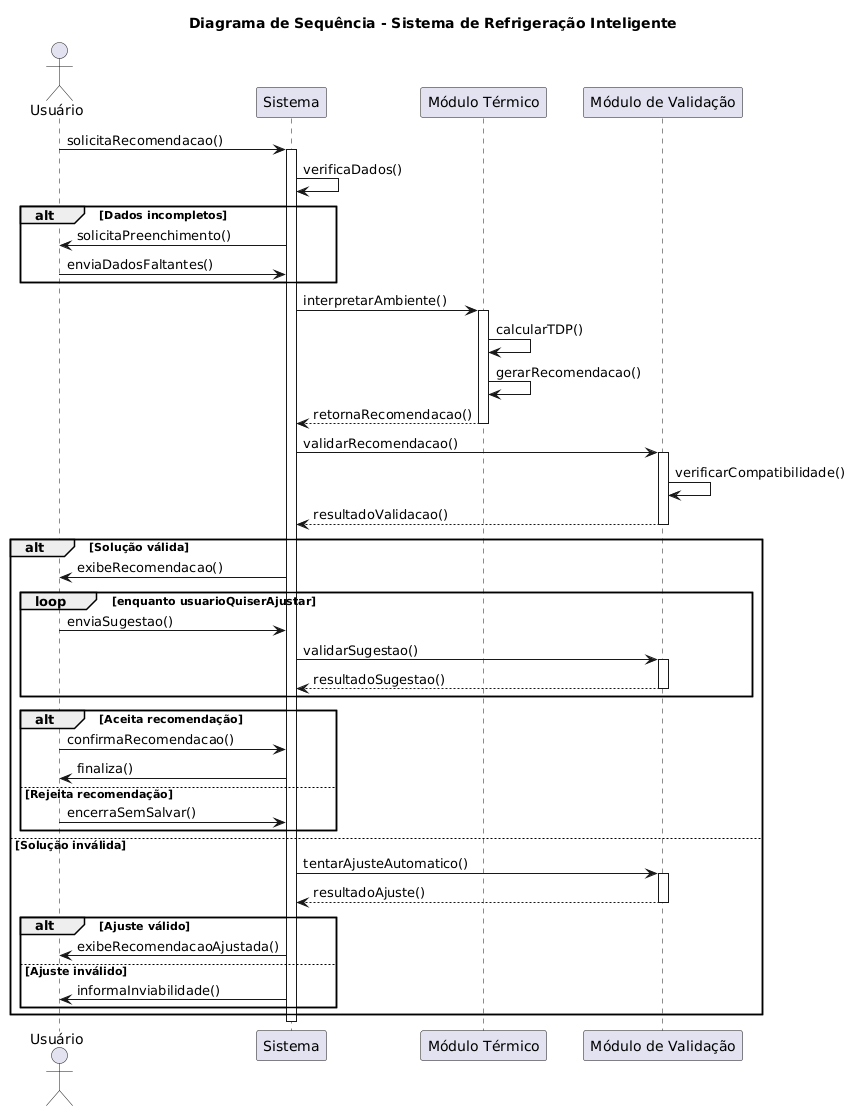

The diagram above was rendered by PlantUML. Its source (embedded in the PNG):
@startuml
title Diagrama de Sequência - Sistema de Refrigeração Inteligente

actor Usuário
participant Sistema
participant "Módulo Térmico" as Termico
participant "Módulo de Validação" as Validador

Usuário -> Sistema : solicitaRecomendacao()
activate Sistema

Sistema -> Sistema : verificaDados()
alt Dados incompletos
    Sistema -> Usuário : solicitaPreenchimento()
    Usuário -> Sistema : enviaDadosFaltantes()
end

Sistema -> Termico : interpretarAmbiente()
activate Termico
Termico -> Termico : calcularTDP()
Termico -> Termico : gerarRecomendacao()
Termico --> Sistema : retornaRecomendacao()
deactivate Termico

Sistema -> Validador : validarRecomendacao()
activate Validador
Validador -> Validador : verificarCompatibilidade()
Validador --> Sistema : resultadoValidacao()
deactivate Validador

alt Solução válida
    Sistema -> Usuário : exibeRecomendacao()
    
    loop enquanto usuarioQuiserAjustar
        Usuário -> Sistema : enviaSugestao()
        Sistema -> Validador : validarSugestao()
        activate Validador
        Validador --> Sistema : resultadoSugestao()
        deactivate Validador
    end
    
    alt Aceita recomendação
        Usuário -> Sistema : confirmaRecomendacao()
        Sistema -> Usuário : finaliza()
    else Rejeita recomendação
        Usuário -> Sistema : encerraSemSalvar()
    end

else Solução inválida
    Sistema -> Validador : tentarAjusteAutomatico()
    activate Validador
    Validador --> Sistema : resultadoAjuste()
    deactivate Validador
    
    alt Ajuste válido
        Sistema -> Usuário : exibeRecomendacaoAjustada()
    else Ajuste inválido
        Sistema -> Usuário : informaInviabilidade()
    end
end

deactivate Sistema
@enduml